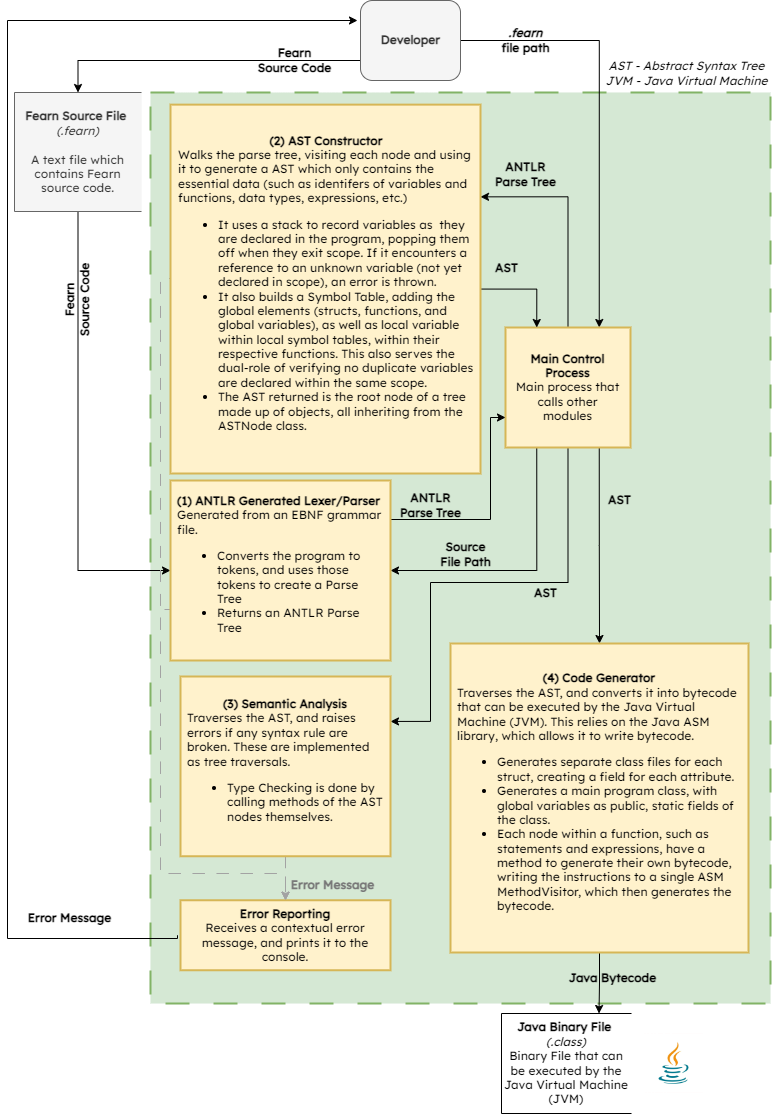

The diagram above was exported from draw.io. Its source (the exported page's mxGraphModel, read from the mxfile embedded in the PNG):
<mxGraphModel dx="812" dy="552" grid="1" gridSize="10" guides="1" tooltips="1" connect="1" arrows="1" fold="1" page="1" pageScale="1" pageWidth="827" pageHeight="1169" math="0" shadow="0">
  <root>
    <mxCell id="0" />
    <mxCell id="1" parent="0" />
    <mxCell id="FDOePk3CcsMY8r-B2v0D-9" value="" style="html=1;dashed=1;whitespace=wrap;rounded=0;shadow=0;glass=0;sketch=0;arcSize=6;dashPattern=12 12;strokeWidth=2;fillColor=#d5e8d4;strokeColor=#82b366;fontColor=#000;labelBackgroundColor=none;fontFamily=Lexend;fontSource=https%3A%2F%2Ffonts.googleapis.com%2Fcss%3Ffamily%3DLexend;" parent="1" vertex="1">
      <mxGeometry x="150" y="99" width="620" height="911" as="geometry" />
    </mxCell>
    <mxCell id="4" style="edgeStyle=orthogonalEdgeStyle;html=1;exitX=0;exitY=0.75;exitDx=0;exitDy=0;entryX=0.5;entryY=0;entryDx=0;entryDy=0;fontFamily=Lexend;fontColor=#000000;fontSource=https%3A%2F%2Ffonts.googleapis.com%2Fcss%3Ffamily%3DLexend;rounded=0;" parent="1" source="FDOePk3CcsMY8r-B2v0D-2" target="FDOePk3CcsMY8r-B2v0D-3" edge="1">
      <mxGeometry relative="1" as="geometry" />
    </mxCell>
    <mxCell id="7" style="edgeStyle=orthogonalEdgeStyle;html=1;exitX=1;exitY=0.5;exitDx=0;exitDy=0;entryX=0.75;entryY=0;entryDx=0;entryDy=0;fontFamily=Lucida Console;fontColor=#000000;rounded=0;" parent="1" source="FDOePk3CcsMY8r-B2v0D-2" target="FDOePk3CcsMY8r-B2v0D-13" edge="1">
      <mxGeometry relative="1" as="geometry" />
    </mxCell>
    <mxCell id="FDOePk3CcsMY8r-B2v0D-2" value="&lt;b&gt;Developer&lt;/b&gt;" style="html=1;dashed=0;whitespace=wrap;rounded=1;glass=0;shadow=0;fontColor=#333333;labelBackgroundColor=none;fillColor=#f5f5f5;strokeColor=#666666;fontFamily=Lexend;fontSource=https%3A%2F%2Ffonts.googleapis.com%2Fcss%3Ffamily%3DLexend;" parent="1" vertex="1">
      <mxGeometry x="360" y="7" width="100" height="80" as="geometry" />
    </mxCell>
    <mxCell id="2" style="edgeStyle=orthogonalEdgeStyle;html=1;exitX=0.5;exitY=1;exitDx=0;exitDy=0;entryX=0;entryY=0.5;entryDx=0;entryDy=0;fontColor=#000000;fontFamily=Lexend;fontSource=https%3A%2F%2Ffonts.googleapis.com%2Fcss%3Ffamily%3DLexend;rounded=0;" parent="1" source="FDOePk3CcsMY8r-B2v0D-3" target="FDOePk3CcsMY8r-B2v0D-20" edge="1">
      <mxGeometry relative="1" as="geometry" />
    </mxCell>
    <mxCell id="FDOePk3CcsMY8r-B2v0D-3" value="&lt;b&gt;Fearn Source File&amp;nbsp;&lt;br&gt;&lt;/b&gt;&lt;i&gt;(.fearn)&lt;/i&gt;&lt;br&gt;&lt;br&gt;A text file which contains Fearn source code." style="html=1;dashed=0;whitespace=wrap;shape=partialRectangle;right=0;labelBackgroundColor=none;fillColor=#f5f5f5;strokeColor=#666666;fontColor=#333333;fontFamily=Lexend;fontSource=https%3A%2F%2Ffonts.googleapis.com%2Fcss%3Ffamily%3DLexend;whiteSpace=wrap;" parent="1" vertex="1">
      <mxGeometry x="14" y="99" width="127" height="119" as="geometry" />
    </mxCell>
    <mxCell id="FDOePk3CcsMY8r-B2v0D-6" value="&lt;b&gt;Fearn &lt;br&gt;Source Code&lt;/b&gt;" style="text;html=1;align=center;verticalAlign=middle;resizable=0;points=[];autosize=1;strokeColor=none;fillColor=none;fontStyle=0;fontColor=#000000;labelBackgroundColor=none;rotation=0;fontFamily=Lexend;fontSource=https%3A%2F%2Ffonts.googleapis.com%2Fcss%3Ffamily%3DLexend;" parent="1" vertex="1">
      <mxGeometry x="239" y="47" width="110" height="40" as="geometry" />
    </mxCell>
    <mxCell id="FDOePk3CcsMY8r-B2v0D-12" value="&lt;b style=&quot;&quot;&gt;&lt;font style=&quot;&quot; color=&quot;#000000&quot;&gt;&lt;i&gt;.fearn &lt;br&gt;&lt;/i&gt;file path&lt;/font&gt;&lt;/b&gt;" style="text;html=1;align=center;verticalAlign=middle;resizable=0;points=[];autosize=1;strokeColor=none;fillColor=none;fontStyle=0;fontColor=#FCFCFC;labelBackgroundColor=none;fontFamily=Lexend;fontSource=https%3A%2F%2Ffonts.googleapis.com%2Fcss%3Ffamily%3DLexend;" parent="1" vertex="1">
      <mxGeometry x="480" y="27" width="90" height="40" as="geometry" />
    </mxCell>
    <mxCell id="5a9ZOgXw7IuHZyECm6nj-28" style="edgeStyle=orthogonalEdgeStyle;html=1;exitX=0.5;exitY=1;exitDx=0;exitDy=0;entryX=1;entryY=0.25;entryDx=0;entryDy=0;fontFamily=Lucida Console;fontSize=10;fontColor=#000000;rounded=0;" parent="1" source="FDOePk3CcsMY8r-B2v0D-13" target="FDOePk3CcsMY8r-B2v0D-31" edge="1">
      <mxGeometry relative="1" as="geometry">
        <Array as="points">
          <mxPoint x="568" y="589" />
          <mxPoint x="430" y="589" />
          <mxPoint x="430" y="728" />
        </Array>
      </mxGeometry>
    </mxCell>
    <mxCell id="5a9ZOgXw7IuHZyECm6nj-31" style="edgeStyle=orthogonalEdgeStyle;html=1;exitX=0.75;exitY=1;exitDx=0;exitDy=0;entryX=0.5;entryY=0;entryDx=0;entryDy=0;fontFamily=Lucida Console;fontSize=10;fontColor=#000000;rounded=0;" parent="1" source="FDOePk3CcsMY8r-B2v0D-13" target="Lwmc1quhXGIKUPtZlWm7-2" edge="1">
      <mxGeometry relative="1" as="geometry" />
    </mxCell>
    <mxCell id="5a9ZOgXw7IuHZyECm6nj-33" style="edgeStyle=orthogonalEdgeStyle;html=1;exitX=0.5;exitY=0;exitDx=0;exitDy=0;entryX=1;entryY=0.25;entryDx=0;entryDy=0;fontFamily=Lucida Console;fontSize=10;fontColor=#000000;rounded=0;" parent="1" source="FDOePk3CcsMY8r-B2v0D-13" target="5a9ZOgXw7IuHZyECm6nj-17" edge="1">
      <mxGeometry relative="1" as="geometry" />
    </mxCell>
    <mxCell id="5a9ZOgXw7IuHZyECm6nj-38" style="edgeStyle=orthogonalEdgeStyle;html=1;exitX=0.25;exitY=1;exitDx=0;exitDy=0;entryX=1;entryY=0.5;entryDx=0;entryDy=0;fontFamily=Lucida Console;fontSize=10;fontColor=#000000;rounded=0;" parent="1" source="FDOePk3CcsMY8r-B2v0D-13" target="FDOePk3CcsMY8r-B2v0D-20" edge="1">
      <mxGeometry relative="1" as="geometry">
        <Array as="points">
          <mxPoint x="536" y="577" />
        </Array>
      </mxGeometry>
    </mxCell>
    <mxCell id="FDOePk3CcsMY8r-B2v0D-13" value="&lt;b&gt;Main Control Process&lt;br&gt;&lt;/b&gt;Main process that calls other modules" style="html=1;dashed=0;whitespace=wrap;rounded=0;shadow=0;glass=0;sketch=0;strokeWidth=2;fillColor=#fff2cc;strokeColor=#d6b656;horizontal=1;whiteSpace=wrap;fontColor=#000;labelBackgroundColor=none;fontFamily=Lexend;fontSource=https%3A%2F%2Ffonts.googleapis.com%2Fcss%3Ffamily%3DLexend;spacing=8;" parent="1" vertex="1">
      <mxGeometry x="505" y="334" width="125" height="120" as="geometry" />
    </mxCell>
    <mxCell id="5a9ZOgXw7IuHZyECm6nj-39" style="edgeStyle=orthogonalEdgeStyle;html=1;exitX=1;exitY=0.25;exitDx=0;exitDy=0;entryX=0;entryY=0.75;entryDx=0;entryDy=0;fontFamily=Lucida Console;fontSize=10;fontColor=#000000;rounded=0;" parent="1" source="FDOePk3CcsMY8r-B2v0D-20" target="FDOePk3CcsMY8r-B2v0D-13" edge="1">
      <mxGeometry relative="1" as="geometry">
        <Array as="points">
          <mxPoint x="490" y="526" />
          <mxPoint x="490" y="424" />
        </Array>
      </mxGeometry>
    </mxCell>
    <mxCell id="5a9ZOgXw7IuHZyECm6nj-45" style="edgeStyle=orthogonalEdgeStyle;html=1;exitX=0;exitY=0.75;exitDx=0;exitDy=0;entryX=0.5;entryY=0;entryDx=0;entryDy=0;dashed=1;dashPattern=12 12;strokeColor=#A3A3A3;fontFamily=Lucida Console;fontSize=10;fontColor=#000000;rounded=0;" parent="1" source="FDOePk3CcsMY8r-B2v0D-20" target="FDOePk3CcsMY8r-B2v0D-29" edge="1">
      <mxGeometry relative="1" as="geometry">
        <Array as="points">
          <mxPoint x="160" y="616" />
          <mxPoint x="160" y="880" />
          <mxPoint x="285" y="880" />
        </Array>
      </mxGeometry>
    </mxCell>
    <mxCell id="FDOePk3CcsMY8r-B2v0D-20" value="&lt;div style=&quot;text-align: left;&quot;&gt;&lt;b style=&quot;background-color: initial;&quot;&gt;(1) ANTLR Generated Lexer/Parser&lt;/b&gt;&lt;/div&gt;&lt;b&gt;&lt;div style=&quot;text-align: left;&quot;&gt;&lt;span style=&quot;background-color: initial; font-weight: normal;&quot;&gt;Generated from an EBNF grammar file.&lt;/span&gt;&lt;/div&gt;&lt;div style=&quot;text-align: left;&quot;&gt;&lt;ul&gt;&lt;li&gt;&lt;span style=&quot;background-color: initial; font-weight: normal;&quot;&gt;Converts the program to tokens, and uses those tokens to create a Parse Tree&lt;/span&gt;&lt;/li&gt;&lt;li&gt;&lt;span style=&quot;background-color: initial; font-weight: normal;&quot;&gt;Returns an ANTLR Parse Tree&lt;/span&gt;&lt;/li&gt;&lt;/ul&gt;&lt;/div&gt;&lt;/b&gt;" style="html=1;dashed=0;whitespace=wrap;rounded=0;shadow=0;glass=0;strokeWidth=2;fillColor=#fff2cc;strokeColor=#d6b656;whiteSpace=wrap;fontColor=#000;labelBackgroundColor=none;fontFamily=Lexend;fontSource=https%3A%2F%2Ffonts.googleapis.com%2Fcss%3Ffamily%3DLexend;labelPadding=10;spacing=8;" parent="1" vertex="1">
      <mxGeometry x="170" y="487" width="220" height="180" as="geometry" />
    </mxCell>
    <mxCell id="FDOePk3CcsMY8r-B2v0D-22" value="&lt;b&gt;&lt;font&gt;Fearn &lt;br&gt;Source Code&lt;/font&gt;&lt;/b&gt;" style="text;html=1;align=center;verticalAlign=middle;resizable=0;points=[];autosize=1;strokeColor=none;fillColor=none;fontStyle=0;fontColor=#000;labelBackgroundColor=none;fontFamily=Lexend;fontSource=https%3A%2F%2Ffonts.googleapis.com%2Fcss%3Ffamily%3DLexend;rotation=-90;" parent="1" vertex="1">
      <mxGeometry x="22" y="287" width="110" height="40" as="geometry" />
    </mxCell>
    <mxCell id="FDOePk3CcsMY8r-B2v0D-27" value="&lt;b style=&quot;&quot;&gt;Source&lt;br&gt;File Path&lt;/b&gt;" style="text;html=1;align=center;verticalAlign=middle;resizable=0;points=[];autosize=1;strokeColor=none;fillColor=none;fontStyle=0;fontColor=#000;labelBackgroundColor=none;fontFamily=Lexend;fontSource=https%3A%2F%2Ffonts.googleapis.com%2Fcss%3Ffamily%3DLexend;" parent="1" vertex="1">
      <mxGeometry x="430" y="541" width="70" height="40" as="geometry" />
    </mxCell>
    <mxCell id="15" style="edgeStyle=orthogonalEdgeStyle;html=1;exitX=0;exitY=0.5;exitDx=0;exitDy=0;entryX=0;entryY=0.25;entryDx=0;entryDy=0;fontFamily=Lucida Console;fontColor=#000000;startArrow=none;rounded=0;" parent="1" edge="1">
      <mxGeometry relative="1" as="geometry">
        <mxPoint x="177" y="941.75" as="sourcePoint" />
        <mxPoint x="357" y="27" as="targetPoint" />
        <Array as="points">
          <mxPoint x="7" y="945" />
          <mxPoint x="7" y="27" />
        </Array>
      </mxGeometry>
    </mxCell>
    <mxCell id="FDOePk3CcsMY8r-B2v0D-29" value="&lt;b&gt;Error Reporting&lt;/b&gt;&lt;br&gt;Receives a contextual error message, and prints it to the console." style="html=1;dashed=0;whitespace=wrap;rounded=0;shadow=0;glass=0;sketch=0;strokeWidth=2;fillColor=#fff2cc;strokeColor=#d6b656;whiteSpace=wrap;fontColor=#000;labelBackgroundColor=none;fontFamily=Lexend;fontSource=https%3A%2F%2Ffonts.googleapis.com%2Fcss%3Ffamily%3DLexend;" parent="1" vertex="1">
      <mxGeometry x="180" y="906.75" width="210" height="70" as="geometry" />
    </mxCell>
    <mxCell id="5a9ZOgXw7IuHZyECm6nj-44" style="edgeStyle=orthogonalEdgeStyle;html=1;exitX=0.5;exitY=1;exitDx=0;exitDy=0;entryX=0.5;entryY=0;entryDx=0;entryDy=0;dashed=1;dashPattern=12 12;strokeColor=#A3A3A3;fontFamily=Lucida Console;fontSize=10;fontColor=#000000;" parent="1" source="FDOePk3CcsMY8r-B2v0D-31" target="FDOePk3CcsMY8r-B2v0D-29" edge="1">
      <mxGeometry relative="1" as="geometry" />
    </mxCell>
    <mxCell id="FDOePk3CcsMY8r-B2v0D-31" value="&lt;b&gt;(3) Semantic Analysis&lt;/b&gt;&lt;br&gt;&lt;div style=&quot;text-align: left;&quot;&gt;&lt;span style=&quot;background-color: initial;&quot;&gt;Traverses the AST, and raises errors if any syntax rule are broken. These are implemented as tree traversals.&lt;/span&gt;&lt;/div&gt;&lt;div style=&quot;text-align: left;&quot;&gt;&lt;ul&gt;&lt;li&gt;&lt;span style=&quot;background-color: initial;&quot;&gt;Type Checking is done by calling methods of the AST nodes themselves.&lt;/span&gt;&lt;/li&gt;&lt;/ul&gt;&lt;/div&gt;" style="html=1;dashed=0;whitespace=wrap;rounded=0;shadow=0;glass=0;sketch=0;strokeWidth=2;fillColor=#fff2cc;strokeColor=#d6b656;whiteSpace=wrap;fontColor=#000;labelBackgroundColor=none;fontFamily=Lexend;fontSource=https%3A%2F%2Ffonts.googleapis.com%2Fcss%3Ffamily%3DLexend;spacing=8;" parent="1" vertex="1">
      <mxGeometry x="180" y="683" width="210" height="179.75" as="geometry" />
    </mxCell>
    <mxCell id="5a9ZOgXw7IuHZyECm6nj-48" style="edgeStyle=orthogonalEdgeStyle;rounded=0;html=1;exitX=0.5;exitY=1;exitDx=0;exitDy=0;entryX=0.75;entryY=0;entryDx=0;entryDy=0;strokeColor=#000000;fontFamily=Lucida Console;fontSize=10;fontColor=#787878;" parent="1" source="Lwmc1quhXGIKUPtZlWm7-2" target="Lwmc1quhXGIKUPtZlWm7-27" edge="1">
      <mxGeometry relative="1" as="geometry" />
    </mxCell>
    <mxCell id="Lwmc1quhXGIKUPtZlWm7-2" value="&lt;b&gt;(4) Code Generator&lt;/b&gt;&lt;br&gt;&lt;div style=&quot;text-align: left;&quot;&gt;&lt;span style=&quot;background-color: initial;&quot;&gt;Traverses the AST, and converts it into bytecode that can be executed by the Java Virtual Machine (JVM). This relies on the Java ASM library, which allows it to write bytecode.&lt;/span&gt;&lt;/div&gt;&lt;div style=&quot;text-align: left;&quot;&gt;&lt;ul&gt;&lt;li&gt;Generates separate class files for each struct, creating a field for each attribute.&lt;/li&gt;&lt;li&gt;Generates a main program class, with global variables as public, static fields of the class.&amp;nbsp;&lt;/li&gt;&lt;li&gt;Each node within a function, such as statements and expressions, have a method to generate their own bytecode, writing the instructions to a single ASM MethodVisitor, which then generates the bytecode.&lt;/li&gt;&lt;/ul&gt;&lt;/div&gt;" style="html=1;dashed=0;whitespace=wrap;rounded=0;shadow=0;glass=0;sketch=0;strokeWidth=2;fillColor=#fff2cc;strokeColor=#d6b656;whiteSpace=wrap;fontColor=#000;labelBackgroundColor=none;fontFamily=Lexend;fontSource=https%3A%2F%2Ffonts.googleapis.com%2Fcss%3Ffamily%3DLexend;spacing=8;" parent="1" vertex="1">
      <mxGeometry x="450" y="650" width="298" height="309" as="geometry" />
    </mxCell>
    <mxCell id="Lwmc1quhXGIKUPtZlWm7-27" value="&lt;b&gt;Java Binary File&lt;/b&gt;&amp;nbsp;&lt;br&gt;&lt;i&gt;(.class)&lt;/i&gt;&lt;br&gt;Binary File that can be executed by the Java Virtual Machine (JVM)" style="html=1;dashed=0;whitespace=wrap;shape=partialRectangle;right=0;fontColor=#000;labelBackgroundColor=none;fontFamily=Lexend;fontSource=https%3A%2F%2Ffonts.googleapis.com%2Fcss%3Ffamily%3DLexend;whiteSpace=wrap;" parent="1" vertex="1">
      <mxGeometry x="501" y="1020" width="130" height="100" as="geometry" />
    </mxCell>
    <mxCell id="Lwmc1quhXGIKUPtZlWm7-29" value="&lt;b&gt;Java Bytecode&lt;br&gt;&lt;/b&gt;" style="text;html=1;align=center;verticalAlign=middle;resizable=0;points=[];autosize=1;strokeColor=none;fillColor=none;fontStyle=0;fontColor=#000;labelBackgroundColor=none;fontFamily=Lexend;fontSource=https%3A%2F%2Ffonts.googleapis.com%2Fcss%3Ffamily%3DLexend;" parent="1" vertex="1">
      <mxGeometry x="557" y="970" width="110" height="30" as="geometry" />
    </mxCell>
    <mxCell id="5" value="" style="shape=image;verticalLabelPosition=bottom;labelBackgroundColor=default;verticalAlign=top;aspect=fixed;imageAspect=0;image=data:image/jpeg,(base64 omitted: 26160 chars);" parent="1" vertex="1">
      <mxGeometry x="644" y="1040.5" width="59" height="59" as="geometry" />
    </mxCell>
    <mxCell id="8" value="&lt;b&gt;&lt;i&gt;AST&lt;/i&gt;&lt;/b&gt;" style="text;html=1;align=center;verticalAlign=middle;resizable=0;points=[];autosize=1;strokeColor=none;fillColor=none;fontStyle=0;fontColor=#000;labelBackgroundColor=none;fontFamily=Lexend;fontSource=https%3A%2F%2Ffonts.googleapis.com%2Fcss%3Ffamily%3DLexend;" parent="1" vertex="1">
      <mxGeometry x="415" y="176" width="50" height="30" as="geometry" />
    </mxCell>
    <mxCell id="5a9ZOgXw7IuHZyECm6nj-34" style="edgeStyle=orthogonalEdgeStyle;html=1;exitX=1;exitY=0.5;exitDx=0;exitDy=0;entryX=0.25;entryY=0;entryDx=0;entryDy=0;fontFamily=Lucida Console;fontSize=10;fontColor=#000000;rounded=0;" parent="1" source="5a9ZOgXw7IuHZyECm6nj-17" target="FDOePk3CcsMY8r-B2v0D-13" edge="1">
      <mxGeometry relative="1" as="geometry" />
    </mxCell>
    <mxCell id="5a9ZOgXw7IuHZyECm6nj-43" style="edgeStyle=orthogonalEdgeStyle;html=1;exitX=0;exitY=0.5;exitDx=0;exitDy=0;entryX=0.5;entryY=0;entryDx=0;entryDy=0;fontFamily=Lucida Console;fontSize=10;fontColor=#000000;dashed=1;dashPattern=12 12;strokeColor=#A3A3A3;rounded=0;" parent="1" source="5a9ZOgXw7IuHZyECm6nj-17" target="FDOePk3CcsMY8r-B2v0D-29" edge="1">
      <mxGeometry relative="1" as="geometry">
        <Array as="points">
          <mxPoint x="160" y="285" />
          <mxPoint x="160" y="880" />
          <mxPoint x="285" y="880" />
        </Array>
      </mxGeometry>
    </mxCell>
    <mxCell id="5a9ZOgXw7IuHZyECm6nj-17" value="&lt;div style=&quot;text-align: center;&quot;&gt;&lt;b style=&quot;background-color: initial;&quot;&gt;(2) AST Constructor&lt;/b&gt;&lt;/div&gt;&lt;div style=&quot;&quot;&gt;Walks the parse tree, visiting each node and using it to generate a AST which only contains the essential data (such as identifers of variables and functions, data types, expressions, etc.)&lt;/div&gt;&lt;div style=&quot;&quot;&gt;&lt;ul&gt;&lt;li&gt;It uses a stack to record variables as&amp;nbsp; they are declared in the program, popping them off when they exit scope. If it encounters a reference to an unknown variable (not yet declared in scope), an error is thrown.&lt;/li&gt;&lt;li&gt;It also builds a Symbol Table, adding the global elements (structs, functions, and global variables), as well as local variable within local symbol tables, within their respective functions. This also serves the dual-role of verifying no duplicate variables are declared within the same scope.&lt;/li&gt;&lt;li&gt;The AST returned is the root node of a tree made up of objects, all inheriting from the ASTNode class.&amp;nbsp;&lt;/li&gt;&lt;/ul&gt;&lt;/div&gt;" style="html=1;dashed=0;whitespace=wrap;rounded=0;shadow=0;glass=0;strokeWidth=2;fillColor=#fff2cc;strokeColor=#d6b656;whiteSpace=wrap;fontColor=#000;labelBackgroundColor=none;fontFamily=Lexend;fontSource=https%3A%2F%2Ffonts.googleapis.com%2Fcss%3Ffamily%3DLexend;labelPadding=10;spacing=8;align=left;" parent="1" vertex="1">
      <mxGeometry x="170" y="111.13" width="310" height="368.87" as="geometry" />
    </mxCell>
    <mxCell id="5a9ZOgXw7IuHZyECm6nj-23" value="&lt;b&gt;ANTLR &lt;br&gt;Parse Tree&lt;/b&gt;" style="text;html=1;align=center;verticalAlign=middle;resizable=0;points=[];autosize=1;strokeColor=none;fillColor=none;fontStyle=0;fontColor=#000;labelBackgroundColor=none;fontFamily=Lexend;fontSource=https%3A%2F%2Ffonts.googleapis.com%2Fcss%3Ffamily%3DLexend;" parent="1" vertex="1">
      <mxGeometry x="485" y="161" width="80" height="40" as="geometry" />
    </mxCell>
    <mxCell id="Lwmc1quhXGIKUPtZlWm7-19" value="&lt;b&gt;Error Message&lt;/b&gt;" style="text;html=1;align=center;verticalAlign=middle;resizable=0;points=[];autosize=1;strokeColor=none;fillColor=none;fontStyle=0;fontColor=#000;labelBackgroundColor=none;fontFamily=Lexend;fontSource=https%3A%2F%2Ffonts.googleapis.com%2Fcss%3Ffamily%3DLexend;" parent="1" vertex="1">
      <mxGeometry x="14" y="910" width="110" height="30" as="geometry" />
    </mxCell>
    <mxCell id="5a9ZOgXw7IuHZyECm6nj-35" value="&lt;b&gt;AST&lt;br&gt;&lt;/b&gt;" style="text;html=1;align=center;verticalAlign=middle;resizable=0;points=[];autosize=1;strokeColor=none;fillColor=none;fontStyle=0;fontColor=#000;labelBackgroundColor=none;fontFamily=Lexend;fontSource=https%3A%2F%2Ffonts.googleapis.com%2Fcss%3Ffamily%3DLexend;" parent="1" vertex="1">
      <mxGeometry x="481" y="260" width="50" height="30" as="geometry" />
    </mxCell>
    <mxCell id="5a9ZOgXw7IuHZyECm6nj-37" value="&lt;b&gt;AST&lt;br&gt;&lt;/b&gt;" style="text;html=1;align=center;verticalAlign=middle;resizable=0;points=[];autosize=1;strokeColor=none;fillColor=none;fontStyle=0;fontColor=#000;labelBackgroundColor=none;fontFamily=Lexend;fontSource=https%3A%2F%2Ffonts.googleapis.com%2Fcss%3Ffamily%3DLexend;" parent="1" vertex="1">
      <mxGeometry x="520" y="585" width="50" height="30" as="geometry" />
    </mxCell>
    <mxCell id="5a9ZOgXw7IuHZyECm6nj-40" value="&lt;b&gt;ANTLR &lt;br&gt;Parse Tree&lt;/b&gt;" style="text;html=1;align=center;verticalAlign=middle;resizable=0;points=[];autosize=1;strokeColor=none;fillColor=none;fontStyle=0;fontColor=#000;labelBackgroundColor=none;fontFamily=Lexend;fontSource=https%3A%2F%2Ffonts.googleapis.com%2Fcss%3Ffamily%3DLexend;" parent="1" vertex="1">
      <mxGeometry x="390" y="492" width="80" height="40" as="geometry" />
    </mxCell>
    <mxCell id="5a9ZOgXw7IuHZyECm6nj-46" value="&lt;b&gt;Error Message&lt;/b&gt;" style="text;html=1;align=center;verticalAlign=middle;resizable=0;points=[];autosize=1;strokeColor=none;fillColor=none;fontStyle=0;fontColor=#787878;labelBackgroundColor=none;fontFamily=Lexend;fontSource=https%3A%2F%2Ffonts.googleapis.com%2Fcss%3Ffamily%3DLexend;" parent="1" vertex="1">
      <mxGeometry x="277" y="876.75" width="110" height="30" as="geometry" />
    </mxCell>
    <mxCell id="5a9ZOgXw7IuHZyECm6nj-47" value="&lt;b&gt;AST&lt;br&gt;&lt;/b&gt;" style="text;html=1;align=center;verticalAlign=middle;resizable=0;points=[];autosize=1;strokeColor=none;fillColor=none;fontStyle=0;fontColor=#000;labelBackgroundColor=none;fontFamily=Lexend;fontSource=https%3A%2F%2Ffonts.googleapis.com%2Fcss%3Ffamily%3DLexend;" parent="1" vertex="1">
      <mxGeometry x="594" y="492" width="50" height="30" as="geometry" />
    </mxCell>
    <mxCell id="16" value="&lt;font data-font-src=&quot;https://fonts.googleapis.com/css?family=Lexend&quot; face=&quot;Lexend&quot;&gt;&lt;i&gt;AST - Abstract Syntax Tree&lt;br&gt;JVM - Java Virtual Machine&lt;br&gt;&lt;/i&gt;&lt;/font&gt;" style="text;html=1;align=center;verticalAlign=middle;resizable=0;points=[];autosize=1;strokeColor=none;fillColor=none;" vertex="1" parent="1">
      <mxGeometry x="591" y="60" width="190" height="40" as="geometry" />
    </mxCell>
  </root>
</mxGraphModel>